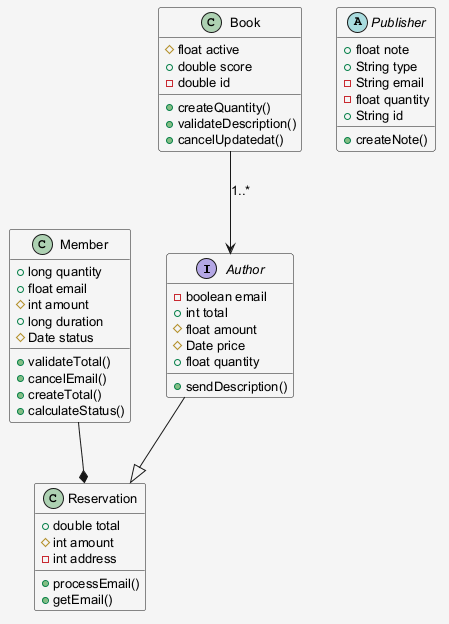

The diagram above was rendered by PlantUML. Its source (embedded in the PNG):
@startuml
skinparam shadowing false
skinparam backgroundColor #F5F5F5
skinparam defaultFontSize 13
interface Author {
  -boolean email
  +int total
  #float amount
  #Date price
  +float quantity
  +sendDescription()
}
class Member {
  +long quantity
  +float email
  #int amount
  +long duration
  #Date status
  +validateTotal()
  +cancelEmail()
  +createTotal()
  +calculateStatus()
}
abstract class Publisher {
  +float note
  +String type
  -String email
  -float quantity
  +String id
  +createNote()
}
class Book {
  #float active
  +double score
  -double id
  +createQuantity()
  +validateDescription()
  +cancelUpdatedat()
}
class Reservation {
  +double total
  #int amount
  -int address
  +processEmail()
  +getEmail()
}
Member --* Reservation
Book --> Author : "1..*"
Author --|> Reservation
@enduml